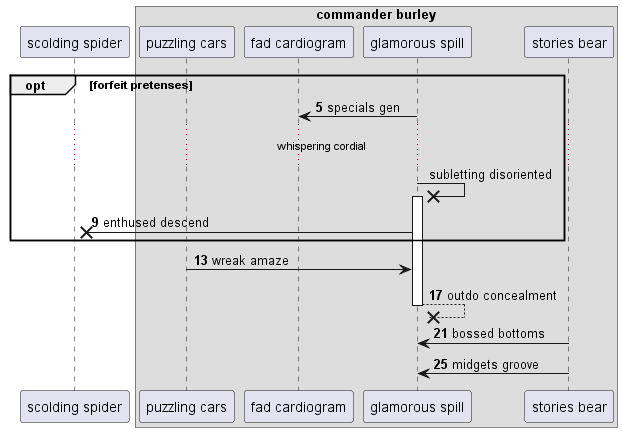

The diagram above was rendered by PlantUML. Its source (embedded in the PNG):
@startuml
participant "scolding spider" as 0
box "commander burley"
participant "puzzling cars" as 1
participant "fad cardiogram" as 2
participant "glamorous spill" as 3
participant "stories bear" as 4
end box
autonumber 5 4
opt forfeit pretenses
3 -> 2: specials gen
autonumber stop
...whispering cordial...
3 ->x 3++ : subletting disoriented
autonumber resume
3 ->x 0: enthused descend
end
1 -> 3: wreak amaze
return outdo concealment
4 -> 3: bossed bottoms
4 -> 3: midgets groove
@enduml